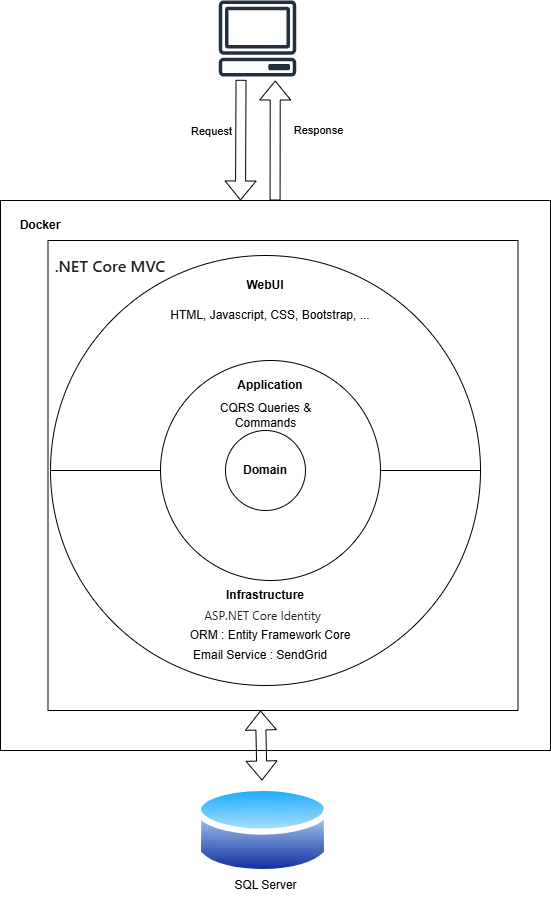

The diagram above was exported from draw.io. Its source (the exported page's mxGraphModel, read from the mxfile embedded in the PNG):
<mxGraphModel dx="1728" dy="2015" grid="1" gridSize="10" guides="1" tooltips="1" connect="1" arrows="1" fold="1" page="1" pageScale="1" pageWidth="850" pageHeight="1100" math="0" shadow="0">
  <root>
    <mxCell id="0" />
    <mxCell id="1" parent="0" />
    <mxCell id="N6nuiYhvXlm7WyBJoj3u-12" value="" style="whiteSpace=wrap;html=1;aspect=fixed;" vertex="1" parent="1">
      <mxGeometry x="120" y="160" width="550" height="550" as="geometry" />
    </mxCell>
    <mxCell id="N6nuiYhvXlm7WyBJoj3u-25" value="" style="whiteSpace=wrap;html=1;aspect=fixed;" vertex="1" parent="1">
      <mxGeometry x="167.5" y="200" width="470" height="470" as="geometry" />
    </mxCell>
    <mxCell id="N6nuiYhvXlm7WyBJoj3u-5" value="" style="endArrow=none;html=1;rounded=0;exitX=0;exitY=0.5;exitDx=0;exitDy=0;entryX=1;entryY=0.5;entryDx=0;entryDy=0;" edge="1" parent="1" source="N6nuiYhvXlm7WyBJoj3u-3" target="N6nuiYhvXlm7WyBJoj3u-3">
      <mxGeometry width="50" height="50" relative="1" as="geometry">
        <mxPoint x="460" y="700" as="sourcePoint" />
        <mxPoint x="510" y="650" as="targetPoint" />
      </mxGeometry>
    </mxCell>
    <mxCell id="N6nuiYhvXlm7WyBJoj3u-3" value="" style="ellipse;whiteSpace=wrap;html=1;aspect=fixed;" vertex="1" parent="1">
      <mxGeometry x="170" y="215" width="430" height="430" as="geometry" />
    </mxCell>
    <mxCell id="N6nuiYhvXlm7WyBJoj3u-6" value="" style="endArrow=none;html=1;rounded=0;exitX=0;exitY=0.5;exitDx=0;exitDy=0;entryX=1;entryY=0.5;entryDx=0;entryDy=0;" edge="1" parent="1" source="N6nuiYhvXlm7WyBJoj3u-3" target="N6nuiYhvXlm7WyBJoj3u-3">
      <mxGeometry width="50" height="50" relative="1" as="geometry">
        <mxPoint x="460" y="700" as="sourcePoint" />
        <mxPoint x="510" y="650" as="targetPoint" />
      </mxGeometry>
    </mxCell>
    <mxCell id="N6nuiYhvXlm7WyBJoj3u-2" value="" style="ellipse;whiteSpace=wrap;html=1;aspect=fixed;" vertex="1" parent="1">
      <mxGeometry x="280" y="320" width="220" height="220" as="geometry" />
    </mxCell>
    <mxCell id="N6nuiYhvXlm7WyBJoj3u-1" value="&lt;b&gt;Domain&lt;/b&gt;" style="ellipse;whiteSpace=wrap;html=1;aspect=fixed;" vertex="1" parent="1">
      <mxGeometry x="345" y="390" width="80" height="80" as="geometry" />
    </mxCell>
    <mxCell id="N6nuiYhvXlm7WyBJoj3u-4" value="&lt;b&gt;Application&lt;/b&gt;" style="text;html=1;align=center;verticalAlign=middle;whiteSpace=wrap;rounded=0;" vertex="1" parent="1">
      <mxGeometry x="360" y="330" width="60" height="30" as="geometry" />
    </mxCell>
    <mxCell id="N6nuiYhvXlm7WyBJoj3u-8" value="&lt;b&gt;WebUI&lt;/b&gt;" style="text;html=1;align=center;verticalAlign=middle;whiteSpace=wrap;rounded=0;" vertex="1" parent="1">
      <mxGeometry x="355" y="230" width="60" height="30" as="geometry" />
    </mxCell>
    <mxCell id="N6nuiYhvXlm7WyBJoj3u-9" value="&lt;b&gt;Infrastructure&lt;/b&gt;" style="text;html=1;align=center;verticalAlign=middle;whiteSpace=wrap;rounded=0;" vertex="1" parent="1">
      <mxGeometry x="355" y="540" width="60" height="30" as="geometry" />
    </mxCell>
    <mxCell id="N6nuiYhvXlm7WyBJoj3u-10" value="&lt;span style=&quot;box-sizing: border-box; color: rgb(31, 35, 40); font-family: -apple-system, BlinkMacSystemFont, &amp;quot;Segoe UI&amp;quot;, &amp;quot;Noto Sans&amp;quot;, Helvetica, Arial, sans-serif, &amp;quot;Apple Color Emoji&amp;quot;, &amp;quot;Segoe UI Emoji&amp;quot;; font-size: 12px; text-align: left; background-color: rgb(255, 255, 255);&quot;&gt;ASP.NET Core Identity&lt;/span&gt;" style="text;html=1;align=center;verticalAlign=middle;whiteSpace=wrap;rounded=0;fontSize=12;" vertex="1" parent="1">
      <mxGeometry x="300" y="560" width="165" height="30" as="geometry" />
    </mxCell>
    <mxCell id="N6nuiYhvXlm7WyBJoj3u-11" value="ORM : Entity Framework Core" style="text;html=1;align=center;verticalAlign=middle;whiteSpace=wrap;rounded=0;fontStyle=0" vertex="1" parent="1">
      <mxGeometry x="290" y="580" width="200" height="30" as="geometry" />
    </mxCell>
    <mxCell id="N6nuiYhvXlm7WyBJoj3u-13" value="&lt;span style=&quot;box-sizing: border-box; font-weight: var(--base-text-weight-semibold, 600); color: rgb(31, 35, 40); font-family: -apple-system, BlinkMacSystemFont, &amp;quot;Segoe UI&amp;quot;, &amp;quot;Noto Sans&amp;quot;, Helvetica, Arial, sans-serif, &amp;quot;Apple Color Emoji&amp;quot;, &amp;quot;Segoe UI Emoji&amp;quot;; font-size: 16px; text-align: left; background-color: rgb(255, 255, 255);&quot;&gt;.NET Core MVC&lt;/span&gt;" style="text;html=1;align=center;verticalAlign=middle;whiteSpace=wrap;rounded=0;" vertex="1" parent="1">
      <mxGeometry x="130" y="210" width="200" height="30" as="geometry" />
    </mxCell>
    <mxCell id="N6nuiYhvXlm7WyBJoj3u-15" value="CQRS Queries &amp;amp; Commands" style="text;html=1;align=center;verticalAlign=middle;whiteSpace=wrap;rounded=0;" vertex="1" parent="1">
      <mxGeometry x="332.5" y="360" width="105" height="30" as="geometry" />
    </mxCell>
    <mxCell id="N6nuiYhvXlm7WyBJoj3u-16" value="HTML, Javascript, CSS, Bootstrap, ..." style="text;html=1;align=center;verticalAlign=middle;whiteSpace=wrap;rounded=0;" vertex="1" parent="1">
      <mxGeometry x="285" y="260" width="210" height="30" as="geometry" />
    </mxCell>
    <mxCell id="N6nuiYhvXlm7WyBJoj3u-17" value="Email Service : SendGrid" style="text;html=1;align=center;verticalAlign=middle;whiteSpace=wrap;rounded=0;" vertex="1" parent="1">
      <mxGeometry x="310" y="600" width="140" height="30" as="geometry" />
    </mxCell>
    <mxCell id="N6nuiYhvXlm7WyBJoj3u-18" value="" style="sketch=0;outlineConnect=0;fontColor=#232F3E;gradientColor=none;fillColor=#232F3D;strokeColor=none;dashed=0;verticalLabelPosition=bottom;verticalAlign=top;align=center;html=1;fontSize=12;fontStyle=0;aspect=fixed;pointerEvents=1;shape=mxgraph.aws4.client;" vertex="1" parent="1">
      <mxGeometry x="338" y="-40" width="78" height="76" as="geometry" />
    </mxCell>
    <mxCell id="N6nuiYhvXlm7WyBJoj3u-19" value="" style="shape=flexArrow;endArrow=classic;html=1;rounded=0;entryX=0.466;entryY=-0.006;entryDx=0;entryDy=0;entryPerimeter=0;" edge="1" parent="1">
      <mxGeometry width="50" height="50" relative="1" as="geometry">
        <mxPoint x="360.53238815374897" y="39.3" as="sourcePoint" />
        <mxPoint x="360.00000000000017" y="160.00000000000028" as="targetPoint" />
      </mxGeometry>
    </mxCell>
    <mxCell id="N6nuiYhvXlm7WyBJoj3u-21" value="Request" style="edgeLabel;html=1;align=center;verticalAlign=middle;resizable=0;points=[];" vertex="1" connectable="0" parent="N6nuiYhvXlm7WyBJoj3u-19">
      <mxGeometry x="0.1438" y="1" relative="1" as="geometry">
        <mxPoint x="-31" y="-18" as="offset" />
      </mxGeometry>
    </mxCell>
    <mxCell id="N6nuiYhvXlm7WyBJoj3u-20" value="" style="shape=flexArrow;endArrow=classic;html=1;rounded=0;exitX=0.727;exitY=0;exitDx=0;exitDy=0;exitPerimeter=0;" edge="1" parent="1">
      <mxGeometry width="50" height="50" relative="1" as="geometry">
        <mxPoint x="394.5800000000004" y="160" as="sourcePoint" />
        <mxPoint x="394.73" y="40" as="targetPoint" />
      </mxGeometry>
    </mxCell>
    <mxCell id="N6nuiYhvXlm7WyBJoj3u-22" value="Response" style="edgeLabel;html=1;align=center;verticalAlign=middle;resizable=0;points=[];" vertex="1" connectable="0" parent="N6nuiYhvXlm7WyBJoj3u-20">
      <mxGeometry x="0.0833" y="2" relative="1" as="geometry">
        <mxPoint x="45" y="-5" as="offset" />
      </mxGeometry>
    </mxCell>
    <mxCell id="N6nuiYhvXlm7WyBJoj3u-23" value="" style="image;aspect=fixed;perimeter=ellipsePerimeter;html=1;align=center;shadow=0;dashed=0;spacingTop=3;image=img/lib/active_directory/database.svg;" vertex="1" parent="1">
      <mxGeometry x="314.93" y="740" width="135.14" height="100" as="geometry" />
    </mxCell>
    <mxCell id="N6nuiYhvXlm7WyBJoj3u-24" value="SQL Server" style="text;html=1;align=center;verticalAlign=middle;resizable=0;points=[];autosize=1;strokeColor=none;fillColor=none;" vertex="1" parent="1">
      <mxGeometry x="340" y="830" width="90" height="30" as="geometry" />
    </mxCell>
    <mxCell id="N6nuiYhvXlm7WyBJoj3u-26" value="&lt;b&gt;Docker&lt;/b&gt;" style="text;html=1;align=center;verticalAlign=middle;whiteSpace=wrap;rounded=0;" vertex="1" parent="1">
      <mxGeometry x="130" y="170" width="60" height="30" as="geometry" />
    </mxCell>
    <mxCell id="N6nuiYhvXlm7WyBJoj3u-27" value="" style="shape=flexArrow;endArrow=classic;startArrow=classic;html=1;rounded=0;" edge="1" parent="1" source="N6nuiYhvXlm7WyBJoj3u-23">
      <mxGeometry width="100" height="100" relative="1" as="geometry">
        <mxPoint x="280" y="770" as="sourcePoint" />
        <mxPoint x="380" y="670" as="targetPoint" />
      </mxGeometry>
    </mxCell>
  </root>
</mxGraphModel>